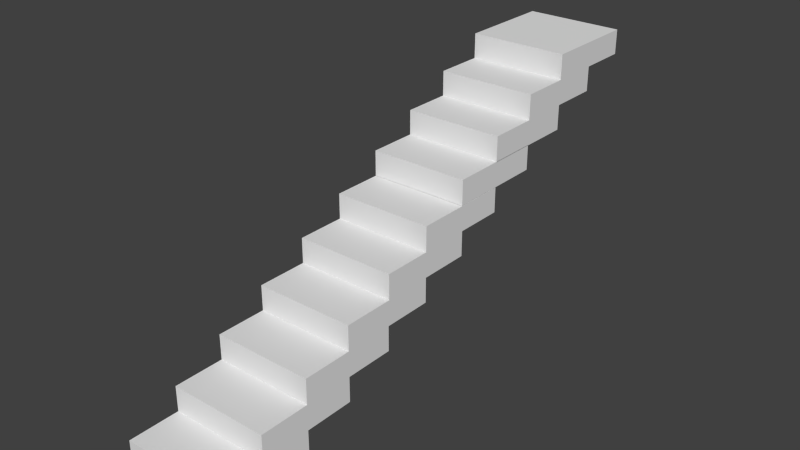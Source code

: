 # Source: 10step.blend  (saved by Blender 2.76.0; exported with 4.5.12 LTS)
import bpy
from mathutils import Matrix  # noqa: F401  (used for matrix-valued properties, if any)

bpy.ops.wm.read_factory_settings(use_empty=True)
scene = bpy.context.scene
scene.name = 'Scene'

# ---- collections
col_collection_1 = bpy.data.collections.new('Collection 1'); scene.collection.children.link(col_collection_1)

# ---- materials (node trees are filled in below, after node groups)
mat_material = bpy.data.materials.new('Material')
mat_material.alpha_threshold = 0.0
mat_material.use_transparent_shadow = False
mat_material.roughness = 0.5
mat_material.line_color = (0.0, 0.0, 0.0, 1.0)

# ---- material node trees

# ---- world
world_world = bpy.data.worlds.new('World'); scene.world = world_world
world_world.color = (0.05088, 0.05088, 0.05088)
world_world.use_sun_shadow = False
world_world.sun_shadow_jitter_overblur = 0.0
world_world.cycles.sampling_method = 'MANUAL'
world_world.cycles.sample_map_resolution = 256

# ---- meshes
me_cube_001 = bpy.data.meshes.new('Cube.001')
me_cube_001.from_pydata([(1.0, 9.0, 3.0), (1.0, 7.0, 3.0), (-1.0, 7.0, 3.0), (-1.0, 9.0, 3.0), (1.0, 8.0, 3.0), (1.788e-07, 9.0, 3.0), (0.0, 7.0, 3.0), (-1.0, 8.0, 3.0), (5.96e-08, 8.0, 3.0), (1.0, 7.5, 3.0), (-0.5, 9.0, 3.0), (-0.5, 7.0, 3.0), (-1.0, 8.5, 3.0), (1.0, 8.5, 3.0), (0.5, 9.0, 3.0), (1.0, 9.0, 3.5), (0.5, 7.0, 3.0), (1.0, 7.0, 3.5), (-1.0, 7.5, 3.0), (-1.0, 7.0, 3.5), (-1.0, 9.0, 3.5), (2.086e-07, 9.0, 3.5), (-1.0, 8.0, 3.5), (-1.49e-07, 7.0, 3.5), (1.0, 8.0, 3.5), (-0.5, 8.0, 3.0), (0.5, 8.0, 3.0), (1.192e-07, 8.5, 3.0), (2.98e-08, 7.5, 3.0), (0.5, 7.5, 3.0), (0.5, 8.5, 3.0), (-0.5, 8.5, 3.0), (1.0, 8.5, 3.5), (1.0, 7.5, 3.5), (0.5, 7.0, 3.5), (-0.5, 7.0, 3.5), (-1.0, 7.5, 3.5), (-1.0, 8.5, 3.5), (0.5, 9.0, 3.5), (-0.5, 9.0, 3.5), (-0.5, 7.5, 3.0), (1.0, 8.0, 2.5), (1.0, 6.0, 2.5), (-1.0, 6.0, 2.5), (-1.0, 8.0, 2.5), (1.0, 7.0, 2.5), (1.788e-07, 8.0, 2.5), (7.102e-16, 6.0, 2.5), (-1.0, 7.0, 2.5), (5.96e-08, 7.0, 2.5), (1.0, 6.5, 2.5), (-0.5, 8.0, 2.5), (-0.5, 6.0, 2.5), (-1.0, 7.5, 2.5), (1.0, 7.5, 2.5), (0.5, 8.0, 2.5), (1.0, 8.0, 3.0), (0.5, 6.0, 2.5), (1.0, 6.0, 3.0), (-1.0, 6.5, 2.5), (-1.0, 6.0, 3.0), (-1.0, 8.0, 3.0), (2.086e-07, 8.0, 3.0), (-1.0, 7.0, 3.0), (-1.49e-07, 6.0, 3.0), (1.0, 7.0, 3.0), (-0.5, 7.0, 2.5), (0.5, 7.0, 2.5), (1.192e-07, 7.5, 2.5), (2.98e-08, 6.5, 2.5), (0.5, 6.5, 2.5), (0.5, 7.5, 2.5), (-0.5, 7.5, 2.5), (1.0, 7.5, 3.0), (1.0, 6.5, 3.0), (0.5, 6.0, 3.0), (-0.5, 6.0, 3.0), (-1.0, 6.5, 3.0), (-1.0, 7.5, 3.0), (0.5, 8.0, 3.0), (-0.5, 8.0, 3.0), (-0.5, 6.5, 2.5), (1.0, 7.0, 2.0), (1.0, 5.0, 2.0), (-1.0, 5.0, 2.0), (-1.0, 7.0, 2.0), (1.0, 6.0, 2.0), (1.788e-07, 7.0, 2.0), (6.439e-16, 5.0, 2.0), (-1.0, 6.0, 2.0), (5.96e-08, 6.0, 2.0), (1.0, 5.5, 2.0), (-0.5, 7.0, 2.0), (-0.5, 5.0, 2.0), (-1.0, 6.5, 2.0), (1.0, 6.5, 2.0), (0.5, 7.0, 2.0), (1.0, 7.0, 2.5), (0.5, 5.0, 2.0), (1.0, 5.0, 2.5), (-1.0, 5.5, 2.0), (-1.0, 5.0, 2.5), (-1.0, 7.0, 2.5), (2.086e-07, 7.0, 2.5), (-1.0, 6.0, 2.5), (-1.49e-07, 5.0, 2.5), (1.0, 6.0, 2.5), (-0.5, 6.0, 2.0), (0.5, 6.0, 2.0), (1.192e-07, 6.5, 2.0), (2.98e-08, 5.5, 2.0), (0.5, 5.5, 2.0), (0.5, 6.5, 2.0), (-0.5, 6.5, 2.0), (1.0, 6.5, 2.5), (1.0, 5.5, 2.5), (0.5, 5.0, 2.5), (-0.5, 5.0, 2.5), (-1.0, 5.5, 2.5), (-1.0, 6.5, 2.5), (0.5, 7.0, 2.5), (-0.5, 7.0, 2.5), (-0.5, 5.5, 2.0), (1.0, 6.0, 1.507), (1.0, 4.0, 1.507), (-1.0, 4.0, 1.507), (-1.0, 6.0, 1.507), (1.0, 5.0, 1.507), (1.788e-07, 6.0, 1.507), (5.371e-16, 4.0, 1.507), (-1.0, 5.0, 1.507), (5.96e-08, 5.0, 1.507), (1.0, 4.5, 1.507), (-0.5, 6.0, 1.507), (-0.5, 4.0, 1.507), (-1.0, 5.5, 1.507), (1.0, 5.5, 1.507), (0.5, 6.0, 1.507), (1.0, 6.0, 2.007), (0.5, 4.0, 1.507), (1.0, 4.0, 2.007), (-1.0, 4.5, 1.507), (-1.0, 4.0, 2.007), (-1.0, 6.0, 2.007), (2.086e-07, 6.0, 2.007), (-1.0, 5.0, 2.007), (-1.49e-07, 4.0, 2.007), (1.0, 5.0, 2.007), (-0.5, 5.0, 1.507), (0.5, 5.0, 1.507), (1.192e-07, 5.5, 1.507), (2.98e-08, 4.5, 1.507), (0.5, 4.5, 1.507), (0.5, 5.5, 1.507), (-0.5, 5.5, 1.507), (1.0, 5.5, 2.007), (1.0, 4.5, 2.007), (0.5, 4.0, 2.007), (-0.5, 4.0, 2.007), (-1.0, 4.5, 2.007), (-1.0, 5.5, 2.007), (0.5, 6.0, 2.007), (-0.5, 6.0, 2.007), (-0.5, 4.5, 1.507), (1.0, 5.0, 1.0), (1.0, 3.0, 1.0), (-1.0, 3.0, 1.0), (-1.0, 5.0, 1.0), (1.0, 4.0, 1.0), (1.788e-07, 5.0, 1.0), (4.247e-16, 3.0, 1.0), (-1.0, 4.0, 1.0), (5.96e-08, 4.0, 1.0), (1.0, 3.5, 1.0), (-0.5, 5.0, 1.0), (-0.5, 3.0, 1.0), (-1.0, 4.5, 1.0), (1.0, 4.5, 1.0), (0.5, 5.0, 1.0), (1.0, 5.0, 1.5), (0.5, 3.0, 1.0), (1.0, 3.0, 1.5), (-1.0, 3.5, 1.0), (-1.0, 3.0, 1.5), (-1.0, 5.0, 1.5), (2.086e-07, 5.0, 1.5), (-1.0, 4.0, 1.5), (-1.49e-07, 3.0, 1.5), (1.0, 4.0, 1.5), (-0.5, 4.0, 1.0), (0.5, 4.0, 1.0), (1.192e-07, 4.5, 1.0), (2.98e-08, 3.5, 1.0), (0.5, 3.5, 1.0), (0.5, 4.5, 1.0), (-0.5, 4.5, 1.0), (1.0, 4.5, 1.5), (1.0, 3.5, 1.5), (0.5, 3.0, 1.5), (-0.5, 3.0, 1.5), (-1.0, 3.5, 1.5), (-1.0, 4.5, 1.5), (0.5, 5.0, 1.5), (-0.5, 5.0, 1.5), (-0.5, 3.5, 1.0), (1.0, 4.019, 0.5), (1.0, 2.019, 0.5), (-1.0, 2.019, 0.5), (-1.0, 4.019, 0.5), (1.0, 3.019, 0.5), (1.788e-07, 4.019, 0.5), (3.205e-16, 2.019, 0.5), (-1.0, 3.019, 0.5), (5.96e-08, 3.019, 0.5), (1.0, 2.519, 0.5), (-0.5, 4.019, 0.5), (-0.5, 2.019, 0.5), (-1.0, 3.519, 0.5), (1.0, 3.519, 0.5), (0.5, 4.019, 0.5), (1.0, 4.019, 1.0), (0.5, 2.019, 0.5), (1.0, 2.019, 1.0), (-1.0, 2.519, 0.5), (-1.0, 2.019, 1.0), (-1.0, 4.019, 1.0), (2.086e-07, 4.019, 1.0), (-1.0, 3.019, 1.0), (-1.49e-07, 2.019, 1.0), (1.0, 3.019, 1.0), (-0.5, 3.019, 0.5), (0.5, 3.019, 0.5), (1.192e-07, 3.519, 0.5), (2.98e-08, 2.519, 0.5), (0.5, 2.519, 0.5), (0.5, 3.519, 0.5), (-0.5, 3.519, 0.5), (1.0, 3.519, 1.0), (1.0, 2.519, 1.0), (0.5, 2.019, 1.0), (-0.5, 2.019, 1.0), (-1.0, 2.519, 1.0), (-1.0, 3.519, 1.0), (0.5, 4.019, 1.0), (-0.5, 4.019, 1.0), (-0.5, 2.519, 0.5), (1.0, 3.0, 0.0), (1.0, 1.0, 0.0), (-1.0, 1.0, 0.0), (-1.0, 3.0, 0.0), (1.0, 2.0, 0.0), (1.788e-07, 3.0, 0.0), (2.103e-16, 1.0, 0.0), (-1.0, 2.0, 0.0), (5.96e-08, 2.0, 0.0), (1.0, 1.5, 0.0), (-0.5, 3.0, 0.0), (-0.5, 1.0, 0.0), (-1.0, 2.5, 0.0), (1.0, 2.5, 0.0), (0.5, 3.0, 0.0), (1.0, 3.0, 0.5), (0.5, 1.0, 0.0), (1.0, 1.0, 0.5), (-1.0, 1.5, 0.0), (-1.0, 1.0, 0.5), (-1.0, 3.0, 0.5), (2.086e-07, 3.0, 0.5), (-1.0, 2.0, 0.5), (-1.49e-07, 1.0, 0.5), (1.0, 2.0, 0.5), (-0.5, 2.0, 0.0), (0.5, 2.0, 0.0), (1.192e-07, 2.5, 0.0), (2.98e-08, 1.5, 0.0), (0.5, 1.5, 0.0), (0.5, 2.5, 0.0), (-0.5, 2.5, 0.0), (1.0, 2.5, 0.5), (1.0, 1.5, 0.5), (0.5, 1.0, 0.5), (-0.5, 1.0, 0.5), (-1.0, 1.5, 0.5), (-1.0, 2.5, 0.5), (0.5, 3.0, 0.5), (-0.5, 3.0, 0.5), (-0.5, 1.5, 0.0), (1.0, 2.0, -0.5), (1.0, 0.0, -0.5), (-1.0, 1.788e-07, -0.5), (-1.0, 2.0, -0.5), (1.0, 1.0, -0.5), (1.788e-07, 2.0, -0.5), (1.142e-16, 1.192e-07, -0.5), (-1.0, 1.0, -0.5), (5.96e-08, 1.0, -0.5), (1.0, 0.5, -0.5), (-0.5, 2.0, -0.5), (-0.5, 1.192e-07, -0.5), (-1.0, 1.5, -0.5), (1.0, 1.5, -0.5), (0.5, 2.0, -0.5), (1.0, 2.0, 0.0), (0.5, 5.96e-08, -0.5), (1.0, -1.192e-07, 0.0), (-1.0, 0.5, -0.5), (-1.0, 2.384e-07, 0.0), (-1.0, 2.0, 0.0), (2.086e-07, 2.0, 0.0), (-1.0, 1.0, 0.0), (-1.49e-07, 5.96e-08, 0.0), (1.0, 1.0, 0.0), (-0.5, 1.0, -0.5), (0.5, 1.0, -0.5), (1.192e-07, 1.5, -0.5), (2.98e-08, 0.5, -0.5), (0.5, 0.5, -0.5), (0.5, 1.5, -0.5), (-0.5, 1.5, -0.5), (1.0, 1.5, 0.0), (1.0, 0.5, 0.0), (0.5, 0.0, 0.0), (-0.5, 1.192e-07, 0.0), (-1.0, 0.5, 0.0), (-1.0, 1.5, 0.0), (0.5, 2.0, 0.0), (-0.5, 2.0, 0.0), (-0.5, 0.5, -0.5), (1.0, 1.0, -1.0), (1.0, -1.0, -1.0), (-1.0, -1.0, -1.0), (-1.0, 1.0, -1.0), (1.0, -5.96e-08, -1.0), (1.788e-07, 1.0, -1.0), (0.0, -1.0, -1.0), (-1.0, 2.98e-07, -1.0), (5.96e-08, 1.192e-07, -1.0), (1.0, -0.5, -1.0), (-0.5, 1.0, -1.0), (-0.5, -1.0, -1.0), (-1.0, 0.5, -1.0), (1.0, 0.5, -1.0), (0.5, 1.0, -1.0), (1.0, 1.0, -0.5), (0.5, -1.0, -1.0), (1.0, -1.0, -0.5), (-1.0, -0.5, -1.0), (-1.0, -1.0, -0.5), (-1.0, 1.0, -0.5), (2.086e-07, 1.0, -0.5), (-1.0, 2.682e-07, -0.5), (-1.49e-07, -1.0, -0.5), (1.0, -1.788e-07, -0.5), (-0.5, 2.086e-07, -1.0), (0.5, 2.98e-08, -1.0), (1.192e-07, 0.5, -1.0), (2.98e-08, -0.5, -1.0), (0.5, -0.5, -1.0), (0.5, 0.5, -1.0), (-0.5, 0.5, -1.0), (1.0, 0.5, -0.5), (1.0, -0.5, -0.5), (0.5, -1.0, -0.5), (-0.5, -1.0, -0.5), (-1.0, -0.5, -0.5), (-1.0, 0.5, -0.5), (0.5, 1.0, -0.5), (-0.5, 1.0, -0.5), (-0.5, -0.5, -1.0), (1.0, -5.96e-08, -1.5), (1.0, -2.0, -1.5), (-1.0, -2.0, -1.5), (-1.0, 3.576e-07, -1.5), (1.0, -1.0, -1.5), (1.788e-07, 1.192e-07, -1.5), (0.0, -2.0, -1.5), (-1.0, -1.0, -1.5), (5.96e-08, -1.0, -1.5), (1.0, -1.5, -1.5), (-0.5, 2.384e-07, -1.5), (-0.5, -2.0, -1.5), (-1.0, -0.5, -1.5), (1.0, -0.5, -1.5), (0.5, 0.0, -1.5), (1.0, -1.788e-07, -1.0), (0.5, -2.0, -1.5), (1.0, -2.0, -1.0), (-1.0, -1.5, -1.5), (-1.0, -2.0, -1.0), (-1.0, 2.384e-07, -1.0), (2.086e-07, 0.0, -1.0), (-1.0, -1.0, -1.0), (-1.49e-07, -2.0, -1.0), (1.0, -1.0, -1.0), (-0.5, -1.0, -1.5), (0.5, -1.0, -1.5), (1.192e-07, -0.5, -1.5), (2.98e-08, -1.5, -1.5), (0.5, -1.5, -1.5), (0.5, -0.5, -1.5), (-0.5, -0.5, -1.5), (1.0, -0.5, -1.0), (1.0, -1.5, -1.0), (0.5, -2.0, -1.0), (-0.5, -2.0, -1.0), (-1.0, -1.5, -1.0), (-1.0, -0.5, -1.0), (0.5, -1.192e-07, -1.0), (-0.5, 1.192e-07, -1.0), (-0.5, -1.5, -1.5)], [], [(40, 11, 2, 18), (39, 10, 3, 20), (38, 14, 5, 21), (31, 25, 7, 12), (30, 26, 8, 27), (29, 16, 6, 28), (26, 29, 28, 8), (4, 9, 29, 26), (9, 1, 16, 29), (14, 30, 27, 5), (0, 13, 30, 14), (13, 4, 26, 30), (10, 31, 12, 3), (5, 27, 31, 10), (27, 8, 25, 31), (13, 32, 24, 4), (0, 15, 32, 13), (9, 33, 17, 1), (4, 24, 33, 9), (16, 34, 23, 6), (1, 17, 34, 16), (11, 35, 19, 2), (6, 23, 35, 11), (18, 36, 22, 7), (2, 19, 36, 18), (12, 37, 20, 3), (7, 22, 37, 12), (15, 0, 14, 38), (21, 5, 10, 39), (25, 40, 18, 7), (8, 28, 40, 25), (28, 6, 11, 40), (32, 15, 38, 21, 39, 20, 37, 22, 36, 19, 35, 23, 34, 17, 33, 24), (81, 52, 43, 59), (80, 51, 44, 61), (79, 55, 46, 62), (72, 66, 48, 53), (71, 67, 49, 68), (70, 57, 47, 69), (67, 70, 69, 49), (45, 50, 70, 67), (50, 42, 57, 70), (55, 71, 68, 46), (41, 54, 71, 55), (54, 45, 67, 71), (51, 72, 53, 44), (46, 68, 72, 51), (68, 49, 66, 72), (54, 73, 65, 45), (41, 56, 73, 54), (50, 74, 58, 42), (45, 65, 74, 50), (57, 75, 64, 47), (42, 58, 75, 57), (52, 76, 60, 43), (47, 64, 76, 52), (59, 77, 63, 48), (43, 60, 77, 59), (53, 78, 61, 44), (48, 63, 78, 53), (56, 41, 55, 79), (62, 46, 51, 80), (66, 81, 59, 48), (49, 69, 81, 66), (69, 47, 52, 81), (73, 56, 79, 62, 80, 61, 78, 63, 77, 60, 76, 64, 75, 58, 74, 65), (122, 93, 84, 100), (121, 92, 85, 102), (120, 96, 87, 103), (113, 107, 89, 94), (112, 108, 90, 109), (111, 98, 88, 110), (108, 111, 110, 90), (86, 91, 111, 108), (91, 83, 98, 111), (96, 112, 109, 87), (82, 95, 112, 96), (95, 86, 108, 112), (92, 113, 94, 85), (87, 109, 113, 92), (109, 90, 107, 113), (95, 114, 106, 86), (82, 97, 114, 95), (91, 115, 99, 83), (86, 106, 115, 91), (98, 116, 105, 88), (83, 99, 116, 98), (93, 117, 101, 84), (88, 105, 117, 93), (100, 118, 104, 89), (84, 101, 118, 100), (94, 119, 102, 85), (89, 104, 119, 94), (97, 82, 96, 120), (103, 87, 92, 121), (107, 122, 100, 89), (90, 110, 122, 107), (110, 88, 93, 122), (114, 97, 120, 103, 121, 102, 119, 104, 118, 101, 117, 105, 116, 99, 115, 106), (163, 134, 125, 141), (162, 133, 126, 143), (161, 137, 128, 144), (154, 148, 130, 135), (153, 149, 131, 150), (152, 139, 129, 151), (149, 152, 151, 131), (127, 132, 152, 149), (132, 124, 139, 152), (137, 153, 150, 128), (123, 136, 153, 137), (136, 127, 149, 153), (133, 154, 135, 126), (128, 150, 154, 133), (150, 131, 148, 154), (136, 155, 147, 127), (123, 138, 155, 136), (132, 156, 140, 124), (127, 147, 156, 132), (139, 157, 146, 129), (124, 140, 157, 139), (134, 158, 142, 125), (129, 146, 158, 134), (141, 159, 145, 130), (125, 142, 159, 141), (135, 160, 143, 126), (130, 145, 160, 135), (138, 123, 137, 161), (144, 128, 133, 162), (148, 163, 141, 130), (131, 151, 163, 148), (151, 129, 134, 163), (155, 138, 161, 144, 162, 143, 160, 145, 159, 142, 158, 146, 157, 140, 156, 147), (204, 175, 166, 182), (203, 174, 167, 184), (202, 178, 169, 185), (195, 189, 171, 176), (194, 190, 172, 191), (193, 180, 170, 192), (190, 193, 192, 172), (168, 173, 193, 190), (173, 165, 180, 193), (178, 194, 191, 169), (164, 177, 194, 178), (177, 168, 190, 194), (174, 195, 176, 167), (169, 191, 195, 174), (191, 172, 189, 195), (177, 196, 188, 168), (164, 179, 196, 177), (173, 197, 181, 165), (168, 188, 197, 173), (180, 198, 187, 170), (165, 181, 198, 180), (175, 199, 183, 166), (170, 187, 199, 175), (182, 200, 186, 171), (166, 183, 200, 182), (176, 201, 184, 167), (171, 186, 201, 176), (179, 164, 178, 202), (185, 169, 174, 203), (189, 204, 182, 171), (172, 192, 204, 189), (192, 170, 175, 204), (196, 179, 202, 185, 203, 184, 201, 186, 200, 183, 199, 187, 198, 181, 197, 188), (245, 216, 207, 223), (244, 215, 208, 225), (243, 219, 210, 226), (236, 230, 212, 217), (235, 231, 213, 232), (234, 221, 211, 233), (231, 234, 233, 213), (209, 214, 234, 231), (214, 206, 221, 234), (219, 235, 232, 210), (205, 218, 235, 219), (218, 209, 231, 235), (215, 236, 217, 208), (210, 232, 236, 215), (232, 213, 230, 236), (218, 237, 229, 209), (205, 220, 237, 218), (214, 238, 222, 206), (209, 229, 238, 214), (221, 239, 228, 211), (206, 222, 239, 221), (216, 240, 224, 207), (211, 228, 240, 216), (223, 241, 227, 212), (207, 224, 241, 223), (217, 242, 225, 208), (212, 227, 242, 217), (220, 205, 219, 243), (226, 210, 215, 244), (230, 245, 223, 212), (213, 233, 245, 230), (233, 211, 216, 245), (237, 220, 243, 226, 244, 225, 242, 227, 241, 224, 240, 228, 239, 222, 238, 229), (286, 257, 248, 264), (285, 256, 249, 266), (284, 260, 251, 267), (277, 271, 253, 258), (276, 272, 254, 273), (275, 262, 252, 274), (272, 275, 274, 254), (250, 255, 275, 272), (255, 247, 262, 275), (260, 276, 273, 251), (246, 259, 276, 260), (259, 250, 272, 276), (256, 277, 258, 249), (251, 273, 277, 256), (273, 254, 271, 277), (259, 278, 270, 250), (246, 261, 278, 259), (255, 279, 263, 247), (250, 270, 279, 255), (262, 280, 269, 252), (247, 263, 280, 262), (257, 281, 265, 248), (252, 269, 281, 257), (264, 282, 268, 253), (248, 265, 282, 264), (258, 283, 266, 249), (253, 268, 283, 258), (261, 246, 260, 284), (267, 251, 256, 285), (271, 286, 264, 253), (254, 274, 286, 271), (274, 252, 257, 286), (278, 261, 284, 267, 285, 266, 283, 268, 282, 265, 281, 269, 280, 263, 279, 270), (327, 298, 289, 305), (326, 297, 290, 307), (325, 301, 292, 308), (318, 312, 294, 299), (317, 313, 295, 314), (316, 303, 293, 315), (313, 316, 315, 295), (291, 296, 316, 313), (296, 288, 303, 316), (301, 317, 314, 292), (287, 300, 317, 301), (300, 291, 313, 317), (297, 318, 299, 290), (292, 314, 318, 297), (314, 295, 312, 318), (300, 319, 311, 291), (287, 302, 319, 300), (296, 320, 304, 288), (291, 311, 320, 296), (303, 321, 310, 293), (288, 304, 321, 303), (298, 322, 306, 289), (293, 310, 322, 298), (305, 323, 309, 294), (289, 306, 323, 305), (299, 324, 307, 290), (294, 309, 324, 299), (302, 287, 301, 325), (308, 292, 297, 326), (312, 327, 305, 294), (295, 315, 327, 312), (315, 293, 298, 327), (319, 302, 325, 308, 326, 307, 324, 309, 323, 306, 322, 310, 321, 304, 320, 311), (368, 339, 330, 346), (367, 338, 331, 348), (366, 342, 333, 349), (359, 353, 335, 340), (358, 354, 336, 355), (357, 344, 334, 356), (354, 357, 356, 336), (332, 337, 357, 354), (337, 329, 344, 357), (342, 358, 355, 333), (328, 341, 358, 342), (341, 332, 354, 358), (338, 359, 340, 331), (333, 355, 359, 338), (355, 336, 353, 359), (341, 360, 352, 332), (328, 343, 360, 341), (337, 361, 345, 329), (332, 352, 361, 337), (344, 362, 351, 334), (329, 345, 362, 344), (339, 363, 347, 330), (334, 351, 363, 339), (346, 364, 350, 335), (330, 347, 364, 346), (340, 365, 348, 331), (335, 350, 365, 340), (343, 328, 342, 366), (349, 333, 338, 367), (353, 368, 346, 335), (336, 356, 368, 353), (356, 334, 339, 368), (360, 343, 366, 349, 367, 348, 365, 350, 364, 347, 363, 351, 362, 345, 361, 352), (409, 380, 371, 387), (408, 379, 372, 389), (407, 383, 374, 390), (400, 394, 376, 381), (399, 395, 377, 396), (398, 385, 375, 397), (395, 398, 397, 377), (373, 378, 398, 395), (378, 370, 385, 398), (383, 399, 396, 374), (369, 382, 399, 383), (382, 373, 395, 399), (379, 400, 381, 372), (374, 396, 400, 379), (396, 377, 394, 400), (382, 401, 393, 373), (369, 384, 401, 382), (378, 402, 386, 370), (373, 393, 402, 378), (385, 403, 392, 375), (370, 386, 403, 385), (380, 404, 388, 371), (375, 392, 404, 380), (387, 405, 391, 376), (371, 388, 405, 387), (381, 406, 389, 372), (376, 391, 406, 381), (384, 369, 383, 407), (390, 374, 379, 408), (394, 409, 387, 376), (377, 397, 409, 394), (397, 375, 380, 409), (401, 384, 407, 390, 408, 389, 406, 391, 405, 388, 404, 392, 403, 386, 402, 393)])
me_cube_001.materials.append(mat_material)
me_cube_001.use_remesh_preserve_volume = False
me_cube_001.use_remesh_preserve_attributes = False
me_cube_001.use_mirror_vertex_groups = False
me_cube_001.update()

# ---- objects
ob_cube_001 = bpy.data.objects.new('Cube.001', me_cube_001)

# ---- transforms, parenting, visibility, modifiers, constraints
ob_cube_001.location = (0.0, 1.0, 1.5)
ob_cube_001.lock_rotations_4d = False
ob_cube_001.empty_display_type = 'ARROWS'
ob_cube_001.lineart.crease_threshold = 0.0

# ---- collection membership
col_collection_1.objects.link(ob_cube_001)

# ---- scene / render settings (as saved in the file)
scene.frame_start = 1; scene.frame_end = 250; scene.frame_set(1)
scene.render.engine = 'BLENDER_EEVEE_NEXT'
scene.render.resolution_percentage = 50
scene.render.dither_intensity = 0.0
scene.cycles.use_denoising = False
scene.cycles.samples = 10
scene.cycles.sampling_pattern = 'TABULATED_SOBOL'
scene.cycles.light_sampling_threshold = 0.0
scene.cycles.use_adaptive_sampling = False
scene.cycles.use_light_tree = False
scene.cycles.blur_glossy = 0.0
scene.cycles.pixel_filter_type = 'GAUSSIAN'
scene.cycles.sample_clamp_indirect = 0.0
scene.view_settings.view_transform = 'Standard'
bpy.context.view_layer.update()

# ---- added for rendering (the .blend has no active camera and no usable light): camera, sun
cam_auto = bpy.data.cameras.new('AutoCamera')
cam_auto.lens = 50.0
cam_auto.sensor_width = 36.0
cam_auto.clip_end = 1000.0
ob_auto_camera = bpy.data.objects.new('AutoCamera', cam_auto)
scene.collection.objects.link(ob_auto_camera)
ob_auto_camera.location = (11.3316, -9.09797, 11.5653)
ob_auto_camera.rotation_euler = (1.09748, -7.21219e-08, 0.694738)
scene.camera = ob_auto_camera
light_auto_sun = bpy.data.lights.new('AutoSun', 'SUN')
light_auto_sun.energy = 3.0
light_auto_sun.angle = 0.0523599
ob_auto_sun = bpy.data.objects.new('AutoSun', light_auto_sun)
scene.collection.objects.link(ob_auto_sun)
ob_auto_sun.rotation_euler = (0.872665, 0.174533, 0.523599)
bpy.context.view_layer.update()
